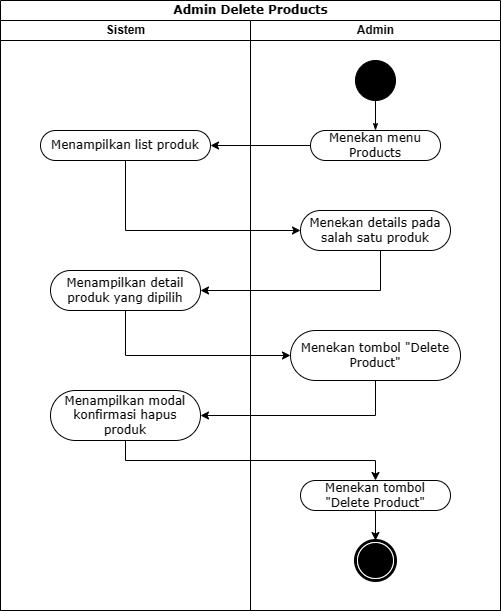

The diagram above was exported from draw.io. Its source (the exported page's mxGraphModel, read from the mxfile embedded in the PNG):
<mxGraphModel dx="1562" dy="907" grid="1" gridSize="10" guides="1" tooltips="1" connect="1" arrows="1" fold="1" page="1" pageScale="1" pageWidth="850" pageHeight="1100" math="0" shadow="0">
  <root>
    <mxCell id="0" />
    <mxCell id="1" parent="0" />
    <mxCell id="K0aTEPeIHHmj1KXdqT0m-1" value="Admin Delete Products" style="swimlane;html=1;childLayout=stackLayout;startSize=20;rounded=0;shadow=0;comic=0;labelBackgroundColor=none;strokeWidth=1;fontFamily=Verdana;fontSize=12;align=center;" vertex="1" parent="1">
      <mxGeometry x="40" y="20" width="500" height="610" as="geometry" />
    </mxCell>
    <mxCell id="K0aTEPeIHHmj1KXdqT0m-2" value="Sistem" style="swimlane;html=1;startSize=20;" vertex="1" parent="K0aTEPeIHHmj1KXdqT0m-1">
      <mxGeometry y="20" width="250" height="590" as="geometry" />
    </mxCell>
    <mxCell id="K0aTEPeIHHmj1KXdqT0m-3" value="Menampilkan list produk" style="whiteSpace=wrap;html=1;fontFamily=Verdana;rounded=1;shadow=0;comic=0;labelBackgroundColor=none;strokeWidth=1;arcSize=50;" vertex="1" parent="K0aTEPeIHHmj1KXdqT0m-2">
      <mxGeometry x="40" y="110" width="170" height="30" as="geometry" />
    </mxCell>
    <mxCell id="K0aTEPeIHHmj1KXdqT0m-4" value="Menampilkan detail produk yang dipilih" style="whiteSpace=wrap;html=1;fontFamily=Verdana;rounded=1;shadow=0;comic=0;labelBackgroundColor=none;strokeWidth=1;arcSize=50;" vertex="1" parent="K0aTEPeIHHmj1KXdqT0m-2">
      <mxGeometry x="50" y="250" width="150" height="40" as="geometry" />
    </mxCell>
    <mxCell id="K0aTEPeIHHmj1KXdqT0m-14" value="Menampilkan modal konfirmasi hapus produk" style="whiteSpace=wrap;html=1;fontFamily=Verdana;rounded=1;shadow=0;comic=0;labelBackgroundColor=none;strokeWidth=1;arcSize=50;" vertex="1" parent="K0aTEPeIHHmj1KXdqT0m-2">
      <mxGeometry x="50" y="370" width="150" height="50" as="geometry" />
    </mxCell>
    <mxCell id="K0aTEPeIHHmj1KXdqT0m-5" value="Admin" style="swimlane;html=1;startSize=20;" vertex="1" parent="K0aTEPeIHHmj1KXdqT0m-1">
      <mxGeometry x="250" y="20" width="250" height="590" as="geometry" />
    </mxCell>
    <mxCell id="K0aTEPeIHHmj1KXdqT0m-6" style="edgeStyle=orthogonalEdgeStyle;rounded=0;html=1;labelBackgroundColor=none;startArrow=none;startFill=0;startSize=5;endArrow=classicThin;endFill=1;endSize=5;jettySize=auto;orthogonalLoop=1;strokeWidth=1;fontFamily=Verdana;fontSize=12" edge="1" parent="K0aTEPeIHHmj1KXdqT0m-5" source="K0aTEPeIHHmj1KXdqT0m-7" target="K0aTEPeIHHmj1KXdqT0m-8">
      <mxGeometry relative="1" as="geometry" />
    </mxCell>
    <mxCell id="K0aTEPeIHHmj1KXdqT0m-7" value="" style="ellipse;whiteSpace=wrap;html=1;rounded=0;shadow=0;comic=0;labelBackgroundColor=none;strokeWidth=1;fillColor=#000000;fontFamily=Verdana;fontSize=12;align=center;" vertex="1" parent="K0aTEPeIHHmj1KXdqT0m-5">
      <mxGeometry x="105" y="40" width="40" height="40" as="geometry" />
    </mxCell>
    <mxCell id="K0aTEPeIHHmj1KXdqT0m-8" value="Menekan menu Products" style="rounded=1;whiteSpace=wrap;html=1;shadow=0;comic=0;labelBackgroundColor=none;strokeWidth=1;fontFamily=Verdana;fontSize=12;align=center;arcSize=50;" vertex="1" parent="K0aTEPeIHHmj1KXdqT0m-5">
      <mxGeometry x="60" y="110" width="130" height="30" as="geometry" />
    </mxCell>
    <mxCell id="K0aTEPeIHHmj1KXdqT0m-9" value="Menekan details pada salah satu produk" style="whiteSpace=wrap;html=1;fontFamily=Verdana;rounded=1;shadow=0;comic=0;labelBackgroundColor=none;strokeWidth=1;arcSize=50;" vertex="1" parent="K0aTEPeIHHmj1KXdqT0m-5">
      <mxGeometry x="50" y="190" width="150" height="40" as="geometry" />
    </mxCell>
    <mxCell id="K0aTEPeIHHmj1KXdqT0m-11" value="Menekan tombol &quot;Delete Product&quot;" style="whiteSpace=wrap;html=1;fontFamily=Verdana;rounded=1;shadow=0;comic=0;labelBackgroundColor=none;strokeWidth=1;arcSize=50;" vertex="1" parent="K0aTEPeIHHmj1KXdqT0m-5">
      <mxGeometry x="40" y="310" width="170" height="50" as="geometry" />
    </mxCell>
    <mxCell id="K0aTEPeIHHmj1KXdqT0m-12" value="" style="shape=mxgraph.bpmn.shape;html=1;verticalLabelPosition=bottom;labelBackgroundColor=#ffffff;verticalAlign=top;perimeter=ellipsePerimeter;outline=end;symbol=terminate;rounded=0;shadow=0;comic=0;strokeWidth=1;fontFamily=Verdana;fontSize=12;align=center;" vertex="1" parent="K0aTEPeIHHmj1KXdqT0m-5">
      <mxGeometry x="105" y="520" width="40" height="40" as="geometry" />
    </mxCell>
    <mxCell id="K0aTEPeIHHmj1KXdqT0m-15" value="" style="edgeStyle=orthogonalEdgeStyle;rounded=0;orthogonalLoop=1;jettySize=auto;html=1;" edge="1" parent="K0aTEPeIHHmj1KXdqT0m-5" source="K0aTEPeIHHmj1KXdqT0m-16" target="K0aTEPeIHHmj1KXdqT0m-12">
      <mxGeometry relative="1" as="geometry" />
    </mxCell>
    <mxCell id="K0aTEPeIHHmj1KXdqT0m-16" value="Menekan tombol &quot;Delete Product&quot;" style="whiteSpace=wrap;html=1;fontFamily=Verdana;rounded=1;shadow=0;comic=0;labelBackgroundColor=none;strokeWidth=1;arcSize=50;" vertex="1" parent="K0aTEPeIHHmj1KXdqT0m-5">
      <mxGeometry x="50" y="460" width="150" height="30" as="geometry" />
    </mxCell>
    <mxCell id="K0aTEPeIHHmj1KXdqT0m-17" value="" style="edgeStyle=orthogonalEdgeStyle;rounded=0;orthogonalLoop=1;jettySize=auto;html=1;" edge="1" parent="K0aTEPeIHHmj1KXdqT0m-1" source="K0aTEPeIHHmj1KXdqT0m-8" target="K0aTEPeIHHmj1KXdqT0m-3">
      <mxGeometry relative="1" as="geometry" />
    </mxCell>
    <mxCell id="K0aTEPeIHHmj1KXdqT0m-18" value="" style="edgeStyle=orthogonalEdgeStyle;rounded=0;orthogonalLoop=1;jettySize=auto;html=1;" edge="1" parent="K0aTEPeIHHmj1KXdqT0m-1" source="K0aTEPeIHHmj1KXdqT0m-3" target="K0aTEPeIHHmj1KXdqT0m-9">
      <mxGeometry relative="1" as="geometry">
        <Array as="points">
          <mxPoint x="125" y="230" />
        </Array>
      </mxGeometry>
    </mxCell>
    <mxCell id="K0aTEPeIHHmj1KXdqT0m-19" style="edgeStyle=orthogonalEdgeStyle;rounded=0;orthogonalLoop=1;jettySize=auto;html=1;entryX=1;entryY=0.5;entryDx=0;entryDy=0;" edge="1" parent="K0aTEPeIHHmj1KXdqT0m-1" source="K0aTEPeIHHmj1KXdqT0m-9" target="K0aTEPeIHHmj1KXdqT0m-4">
      <mxGeometry relative="1" as="geometry">
        <Array as="points">
          <mxPoint x="380" y="290" />
        </Array>
        <mxPoint x="190" y="290" as="targetPoint" />
      </mxGeometry>
    </mxCell>
    <mxCell id="K0aTEPeIHHmj1KXdqT0m-20" style="edgeStyle=orthogonalEdgeStyle;rounded=0;orthogonalLoop=1;jettySize=auto;html=1;entryX=0;entryY=0.5;entryDx=0;entryDy=0;" edge="1" parent="K0aTEPeIHHmj1KXdqT0m-1" source="K0aTEPeIHHmj1KXdqT0m-4" target="K0aTEPeIHHmj1KXdqT0m-11">
      <mxGeometry relative="1" as="geometry">
        <Array as="points">
          <mxPoint x="125" y="355" />
        </Array>
      </mxGeometry>
    </mxCell>
    <mxCell id="K0aTEPeIHHmj1KXdqT0m-10" value="" style="edgeStyle=orthogonalEdgeStyle;rounded=0;orthogonalLoop=1;jettySize=auto;html=1;entryX=1;entryY=0.5;entryDx=0;entryDy=0;" edge="1" parent="K0aTEPeIHHmj1KXdqT0m-1" source="K0aTEPeIHHmj1KXdqT0m-11" target="K0aTEPeIHHmj1KXdqT0m-14">
      <mxGeometry relative="1" as="geometry">
        <Array as="points">
          <mxPoint x="375" y="415" />
        </Array>
      </mxGeometry>
    </mxCell>
    <mxCell id="K0aTEPeIHHmj1KXdqT0m-13" value="" style="edgeStyle=orthogonalEdgeStyle;rounded=0;orthogonalLoop=1;jettySize=auto;html=1;exitX=0.5;exitY=1;exitDx=0;exitDy=0;" edge="1" parent="K0aTEPeIHHmj1KXdqT0m-1" source="K0aTEPeIHHmj1KXdqT0m-14" target="K0aTEPeIHHmj1KXdqT0m-16">
      <mxGeometry relative="1" as="geometry" />
    </mxCell>
  </root>
</mxGraphModel>